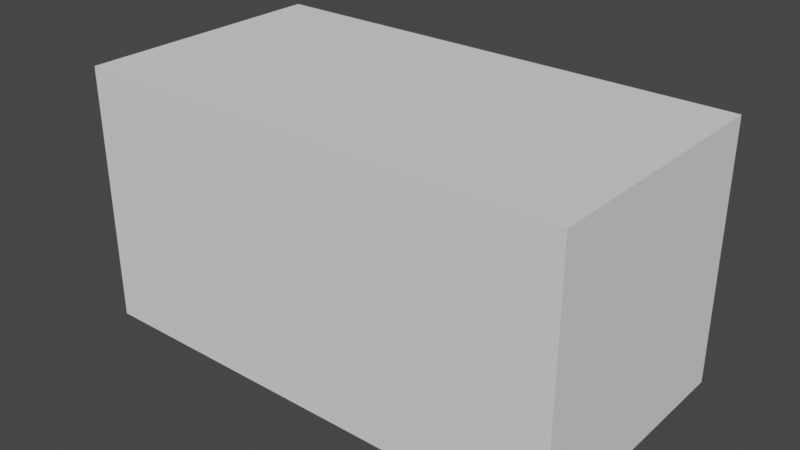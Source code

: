 # Source: piston_extended.blend  (saved by Blender 2.81.16; exported with 4.5.12 LTS)
import bpy
from mathutils import Matrix  # noqa: F401  (used for matrix-valued properties, if any)

bpy.ops.wm.read_factory_settings(use_empty=True)
scene = bpy.context.scene
scene.name = 'Scene'

# ---- collections
col_collection = bpy.data.collections.new('Collection'); scene.collection.children.link(col_collection)

# ---- world
world_world = bpy.data.worlds.new('World'); scene.world = world_world
world_world.use_nodes = True; world_world.node_tree.nodes.clear()
_N = world_world.node_tree.nodes; _L = world_world.node_tree.links
n0 = _N.new('ShaderNodeOutputWorld'); n0.name = 'World Output'; n0.location = (300, 300)
n1 = _N.new('ShaderNodeBackground'); n1.name = 'Background'; n1.location = (10, 300)
n1.inputs[0].default_value = (0.05088, 0.05088, 0.05088, 1.0)
_L.new(n1.outputs[0], n0.inputs[0])
n0.is_active_output = True
world_world.color = (0.05088, 0.05088, 0.05088)
world_world.use_sun_shadow = False
world_world.sun_shadow_jitter_overblur = 0.0

# ---- meshes
me_cube_002 = bpy.data.meshes.new('Cube.002')
me_cube_002.from_pydata([(-1.0, -1.0, -1.0), (-1.0, -1.0, 1.0), (-1.0, 1.0, -1.0), (-1.0, 1.0, 1.0), (6.167, -1.0, -1.0), (6.167, -1.0, 1.0), (6.167, 1.0, -1.0), (6.167, 1.0, 1.0)], [], [(0, 1, 3, 2), (2, 3, 7, 6), (6, 7, 5, 4), (4, 5, 1, 0), (2, 6, 4, 0), (7, 3, 1, 5)])
_uv = me_cube_002.uv_layers.new(name='UVMap')
_uv.uv.foreach_set('vector', [0.375, 0.0, 0.625, 0.0, 0.625, 0.25, 0.375, 0.25, 0.375, 0.25, 0.625, 0.25, 0.625, 0.5, 0.375, 0.5, 0.375, 0.5, 0.625, 0.5, 0.625, 0.75, 0.375, 0.75, 0.375, 0.75, 0.625, 0.75, 0.625, 1.0, 0.375, 1.0, 0.125, 0.5, 0.375, 0.5, 0.375, 0.75, 0.125, 0.75, 0.625, 0.5, 0.875, 0.5, 0.875, 0.75, 0.625, 0.75])
me_cube_002.use_remesh_fix_poles = True
me_cube_002.use_remesh_preserve_attributes = False
me_cube_002.use_mirror_vertex_groups = False
me_cube_002.update()

# ---- objects
ob_cube_000 = bpy.data.objects.new('Cube.000', me_cube_002)

# ---- transforms, parenting, visibility, modifiers, constraints
ob_cube_000.location = (-0.1614, 0.0, -0.0633)
ob_cube_000.scale = (0.1398, 0.2619, 0.2619)
ob_cube_000.lineart.crease_threshold = 0.0

# ---- collection membership
col_collection.objects.link(ob_cube_000)

# ---- scene / render settings (as saved in the file)
scene.frame_start = 1; scene.frame_end = 250; scene.frame_set(1)
scene.render.engine = 'BLENDER_EEVEE_NEXT'
scene.cycles.use_denoising = False
scene.cycles.samples = 128
scene.cycles.sampling_pattern = 'TABULATED_SOBOL'
scene.cycles.use_adaptive_sampling = False
scene.cycles.use_light_tree = False
scene.view_settings.view_transform = 'Filmic'
bpy.context.view_layer.update()

# ---- added for rendering (the .blend has no active camera and no usable light): camera, sun
cam_auto = bpy.data.cameras.new('AutoCamera')
cam_auto.lens = 50.0
cam_auto.sensor_width = 36.0
cam_auto.clip_end = 1000.0
ob_auto_camera = bpy.data.objects.new('AutoCamera', cam_auto)
scene.collection.objects.link(ob_auto_camera)
ob_auto_camera.location = (1.35277, -1.38354, 0.859061)
ob_auto_camera.rotation_euler = (1.09748, -7.21219e-08, 0.694738)
scene.camera = ob_auto_camera
light_auto_sun = bpy.data.lights.new('AutoSun', 'SUN')
light_auto_sun.energy = 3.0
light_auto_sun.angle = 0.0523599
ob_auto_sun = bpy.data.objects.new('AutoSun', light_auto_sun)
scene.collection.objects.link(ob_auto_sun)
ob_auto_sun.rotation_euler = (0.872665, 0.174533, 0.523599)
bpy.context.view_layer.update()
